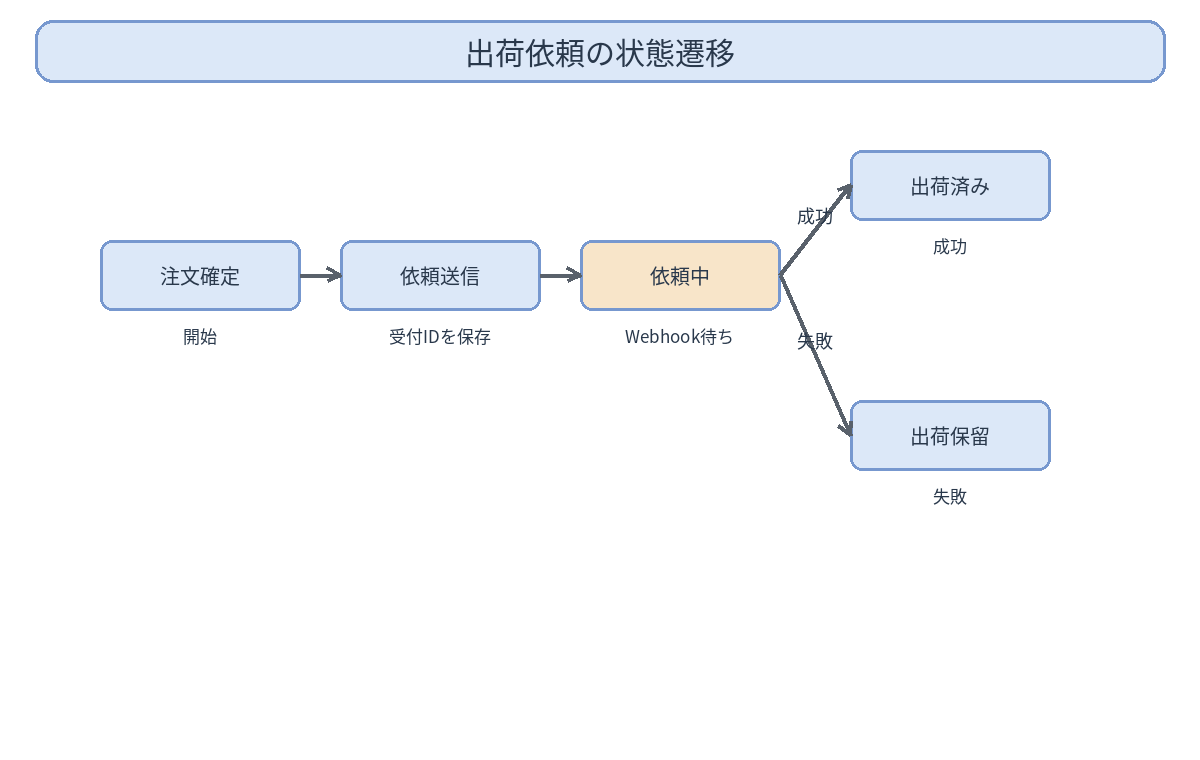

The diagram above was exported from draw.io. Its source (the exported page's mxGraphModel, read from the mxfile embedded in the PNG):
<mxGraphModel dx="1200" dy="760" grid="1" gridSize="10" guides="1" tooltips="1" connect="1" arrows="1" fold="1" page="1" pageScale="1" pageWidth="1200" pageHeight="760">
  <root>
    <mxCell id="0" />
    <mxCell id="1" parent="0" />
    <mxCell id="title" value="出荷依頼の状態遷移" style="rounded=1;whiteSpace=wrap;html=1;fillColor=#DCE8F8;strokeColor=#7798CF;fontSize=24;" vertex="1" parent="1">
      <mxGeometry x="35" y="20" width="1130" height="62" as="geometry" />
    </mxCell>
    <mxCell id="note" value="bad：位置・サイズ・関係を微妙に崩す" style="text;html=1;strokeColor=none;fillColor=none;fontSize=20;" vertex="1" parent="1">
      <mxGeometry x="180" y="690" width="840" height="35" as="geometry" />
    </mxCell>
  </root>
</mxGraphModel>